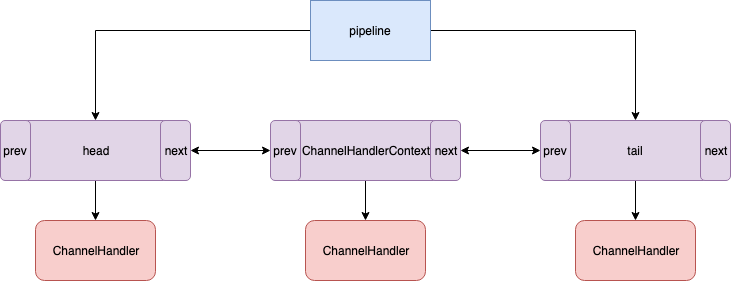

The diagram above was exported from draw.io. Its source (the exported page's mxGraphModel, read from the mxfile embedded in the PNG):
<mxGraphModel dx="1106" dy="883" grid="1" gridSize="10" guides="1" tooltips="1" connect="1" arrows="1" fold="1" page="1" pageScale="1" pageWidth="827" pageHeight="1169" math="0" shadow="0">
  <root>
    <mxCell id="0" />
    <mxCell id="1" parent="0" />
    <mxCell id="EJ5bnmO1VUPoQvazPkvk-21" style="edgeStyle=orthogonalEdgeStyle;rounded=0;orthogonalLoop=1;jettySize=auto;html=1;startArrow=none;startFill=0;" edge="1" parent="1" source="EJ5bnmO1VUPoQvazPkvk-2" target="EJ5bnmO1VUPoQvazPkvk-18">
      <mxGeometry relative="1" as="geometry" />
    </mxCell>
    <mxCell id="EJ5bnmO1VUPoQvazPkvk-2" value="head" style="rounded=1;whiteSpace=wrap;html=1;fillColor=#e1d5e7;strokeColor=#9673a6;" vertex="1" parent="1">
      <mxGeometry x="70" y="190" width="190" height="60" as="geometry" />
    </mxCell>
    <mxCell id="EJ5bnmO1VUPoQvazPkvk-3" value="next" style="rounded=1;whiteSpace=wrap;html=1;fillColor=#e1d5e7;strokeColor=#9673a6;" vertex="1" parent="1">
      <mxGeometry x="230" y="190" width="30" height="60" as="geometry" />
    </mxCell>
    <mxCell id="EJ5bnmO1VUPoQvazPkvk-5" value="prev" style="rounded=1;whiteSpace=wrap;html=1;fillColor=#e1d5e7;strokeColor=#9673a6;" vertex="1" parent="1">
      <mxGeometry x="70" y="190" width="30" height="60" as="geometry" />
    </mxCell>
    <mxCell id="EJ5bnmO1VUPoQvazPkvk-22" style="edgeStyle=orthogonalEdgeStyle;rounded=0;orthogonalLoop=1;jettySize=auto;html=1;startArrow=none;startFill=0;" edge="1" parent="1" source="EJ5bnmO1VUPoQvazPkvk-7" target="EJ5bnmO1VUPoQvazPkvk-19">
      <mxGeometry relative="1" as="geometry" />
    </mxCell>
    <mxCell id="EJ5bnmO1VUPoQvazPkvk-7" value="ChannelHandlerContext" style="rounded=1;whiteSpace=wrap;html=1;fillColor=#e1d5e7;strokeColor=#9673a6;" vertex="1" parent="1">
      <mxGeometry x="340" y="190" width="190" height="60" as="geometry" />
    </mxCell>
    <mxCell id="EJ5bnmO1VUPoQvazPkvk-14" style="edgeStyle=orthogonalEdgeStyle;rounded=0;orthogonalLoop=1;jettySize=auto;html=1;startArrow=classic;startFill=1;" edge="1" parent="1" source="EJ5bnmO1VUPoQvazPkvk-8" target="EJ5bnmO1VUPoQvazPkvk-12">
      <mxGeometry relative="1" as="geometry" />
    </mxCell>
    <mxCell id="EJ5bnmO1VUPoQvazPkvk-8" value="next" style="rounded=1;whiteSpace=wrap;html=1;fillColor=#e1d5e7;strokeColor=#9673a6;" vertex="1" parent="1">
      <mxGeometry x="500" y="190" width="30" height="60" as="geometry" />
    </mxCell>
    <mxCell id="EJ5bnmO1VUPoQvazPkvk-13" style="edgeStyle=orthogonalEdgeStyle;rounded=0;orthogonalLoop=1;jettySize=auto;html=1;exitX=0;exitY=0.5;exitDx=0;exitDy=0;startArrow=classic;startFill=1;" edge="1" parent="1" source="EJ5bnmO1VUPoQvazPkvk-9" target="EJ5bnmO1VUPoQvazPkvk-3">
      <mxGeometry relative="1" as="geometry" />
    </mxCell>
    <mxCell id="EJ5bnmO1VUPoQvazPkvk-9" value="prev" style="rounded=1;whiteSpace=wrap;html=1;fillColor=#e1d5e7;strokeColor=#9673a6;" vertex="1" parent="1">
      <mxGeometry x="340" y="190" width="30" height="60" as="geometry" />
    </mxCell>
    <mxCell id="EJ5bnmO1VUPoQvazPkvk-23" style="edgeStyle=orthogonalEdgeStyle;rounded=0;orthogonalLoop=1;jettySize=auto;html=1;entryX=0.5;entryY=0;entryDx=0;entryDy=0;startArrow=none;startFill=0;" edge="1" parent="1" source="EJ5bnmO1VUPoQvazPkvk-10" target="EJ5bnmO1VUPoQvazPkvk-20">
      <mxGeometry relative="1" as="geometry" />
    </mxCell>
    <mxCell id="EJ5bnmO1VUPoQvazPkvk-10" value="tail" style="rounded=1;whiteSpace=wrap;html=1;fillColor=#e1d5e7;strokeColor=#9673a6;" vertex="1" parent="1">
      <mxGeometry x="610" y="190" width="190" height="60" as="geometry" />
    </mxCell>
    <mxCell id="EJ5bnmO1VUPoQvazPkvk-11" value="next" style="rounded=1;whiteSpace=wrap;html=1;fillColor=#e1d5e7;strokeColor=#9673a6;" vertex="1" parent="1">
      <mxGeometry x="770" y="190" width="30" height="60" as="geometry" />
    </mxCell>
    <mxCell id="EJ5bnmO1VUPoQvazPkvk-12" value="prev" style="rounded=1;whiteSpace=wrap;html=1;fillColor=#e1d5e7;strokeColor=#9673a6;" vertex="1" parent="1">
      <mxGeometry x="610" y="190" width="30" height="60" as="geometry" />
    </mxCell>
    <mxCell id="EJ5bnmO1VUPoQvazPkvk-16" style="edgeStyle=orthogonalEdgeStyle;rounded=0;orthogonalLoop=1;jettySize=auto;html=1;entryX=0.5;entryY=0;entryDx=0;entryDy=0;startArrow=none;startFill=0;" edge="1" parent="1" source="EJ5bnmO1VUPoQvazPkvk-15" target="EJ5bnmO1VUPoQvazPkvk-10">
      <mxGeometry relative="1" as="geometry" />
    </mxCell>
    <mxCell id="EJ5bnmO1VUPoQvazPkvk-17" style="edgeStyle=orthogonalEdgeStyle;rounded=0;orthogonalLoop=1;jettySize=auto;html=1;entryX=0.5;entryY=0;entryDx=0;entryDy=0;startArrow=none;startFill=0;" edge="1" parent="1" source="EJ5bnmO1VUPoQvazPkvk-15" target="EJ5bnmO1VUPoQvazPkvk-2">
      <mxGeometry relative="1" as="geometry" />
    </mxCell>
    <mxCell id="EJ5bnmO1VUPoQvazPkvk-15" value="pipeline" style="rounded=0;whiteSpace=wrap;html=1;fillColor=#dae8fc;strokeColor=#6c8ebf;" vertex="1" parent="1">
      <mxGeometry x="380" y="70" width="120" height="60" as="geometry" />
    </mxCell>
    <mxCell id="EJ5bnmO1VUPoQvazPkvk-18" value="ChannelHandler" style="rounded=1;whiteSpace=wrap;html=1;fillColor=#f8cecc;strokeColor=#b85450;" vertex="1" parent="1">
      <mxGeometry x="105" y="290" width="120" height="60" as="geometry" />
    </mxCell>
    <mxCell id="EJ5bnmO1VUPoQvazPkvk-19" value="ChannelHandler" style="rounded=1;whiteSpace=wrap;html=1;fillColor=#f8cecc;strokeColor=#b85450;" vertex="1" parent="1">
      <mxGeometry x="375" y="290" width="120" height="60" as="geometry" />
    </mxCell>
    <mxCell id="EJ5bnmO1VUPoQvazPkvk-20" value="ChannelHandler" style="rounded=1;whiteSpace=wrap;html=1;fillColor=#f8cecc;strokeColor=#b85450;" vertex="1" parent="1">
      <mxGeometry x="645" y="290" width="120" height="60" as="geometry" />
    </mxCell>
  </root>
</mxGraphModel>